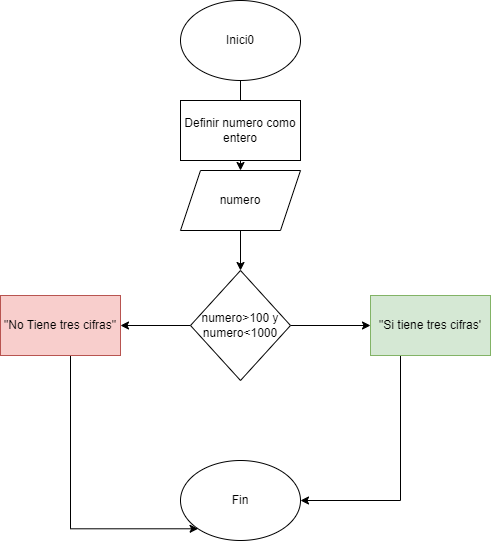

The diagram above was exported from draw.io. Its source (the exported page's mxGraphModel, read from the mxfile embedded in the PNG):
<mxGraphModel dx="1050" dy="523" grid="1" gridSize="10" guides="1" tooltips="1" connect="1" arrows="1" fold="1" page="1" pageScale="1" pageWidth="827" pageHeight="1169" math="0" shadow="0">
  <root>
    <mxCell id="0" />
    <mxCell id="1" parent="0" />
    <mxCell id="Qf7gcD_PuDzm4yJDkPV8-7" value="" style="edgeStyle=orthogonalEdgeStyle;rounded=0;orthogonalLoop=1;jettySize=auto;html=1;" edge="1" parent="1" source="Qf7gcD_PuDzm4yJDkPV8-1" target="Qf7gcD_PuDzm4yJDkPV8-4">
      <mxGeometry relative="1" as="geometry" />
    </mxCell>
    <mxCell id="Qf7gcD_PuDzm4yJDkPV8-1" value="Inici0" style="ellipse;whiteSpace=wrap;html=1;" vertex="1" parent="1">
      <mxGeometry x="310" y="10" width="120" height="80" as="geometry" />
    </mxCell>
    <mxCell id="Qf7gcD_PuDzm4yJDkPV8-2" value="Definir numero como entero" style="rounded=0;whiteSpace=wrap;html=1;" vertex="1" parent="1">
      <mxGeometry x="310" y="110" width="120" height="60" as="geometry" />
    </mxCell>
    <mxCell id="Qf7gcD_PuDzm4yJDkPV8-10" style="edgeStyle=orthogonalEdgeStyle;rounded=0;orthogonalLoop=1;jettySize=auto;html=1;entryX=0;entryY=1;entryDx=0;entryDy=0;" edge="1" parent="1" source="Qf7gcD_PuDzm4yJDkPV8-3" target="Qf7gcD_PuDzm4yJDkPV8-9">
      <mxGeometry relative="1" as="geometry">
        <Array as="points">
          <mxPoint x="200" y="538" />
        </Array>
      </mxGeometry>
    </mxCell>
    <mxCell id="Qf7gcD_PuDzm4yJDkPV8-3" value="&quot;No Tiene tres cifras&quot;" style="rounded=0;whiteSpace=wrap;html=1;fillColor=#f8cecc;strokeColor=#b85450;" vertex="1" parent="1">
      <mxGeometry x="130" y="305" width="120" height="60" as="geometry" />
    </mxCell>
    <mxCell id="Qf7gcD_PuDzm4yJDkPV8-8" value="" style="edgeStyle=orthogonalEdgeStyle;rounded=0;orthogonalLoop=1;jettySize=auto;html=1;" edge="1" parent="1" source="Qf7gcD_PuDzm4yJDkPV8-4" target="Qf7gcD_PuDzm4yJDkPV8-5">
      <mxGeometry relative="1" as="geometry" />
    </mxCell>
    <mxCell id="Qf7gcD_PuDzm4yJDkPV8-4" value="numero" style="shape=parallelogram;perimeter=parallelogramPerimeter;whiteSpace=wrap;html=1;fixedSize=1;" vertex="1" parent="1">
      <mxGeometry x="310" y="180" width="120" height="60" as="geometry" />
    </mxCell>
    <mxCell id="Qf7gcD_PuDzm4yJDkPV8-12" value="" style="edgeStyle=orthogonalEdgeStyle;rounded=0;orthogonalLoop=1;jettySize=auto;html=1;" edge="1" parent="1" source="Qf7gcD_PuDzm4yJDkPV8-5" target="Qf7gcD_PuDzm4yJDkPV8-3">
      <mxGeometry relative="1" as="geometry" />
    </mxCell>
    <mxCell id="Qf7gcD_PuDzm4yJDkPV8-13" value="" style="edgeStyle=orthogonalEdgeStyle;rounded=0;orthogonalLoop=1;jettySize=auto;html=1;" edge="1" parent="1" source="Qf7gcD_PuDzm4yJDkPV8-5" target="Qf7gcD_PuDzm4yJDkPV8-6">
      <mxGeometry relative="1" as="geometry" />
    </mxCell>
    <mxCell id="Qf7gcD_PuDzm4yJDkPV8-5" value="numero&amp;gt;100 y numero&amp;lt;1000" style="rhombus;whiteSpace=wrap;html=1;" vertex="1" parent="1">
      <mxGeometry x="320" y="280" width="100" height="110" as="geometry" />
    </mxCell>
    <mxCell id="Qf7gcD_PuDzm4yJDkPV8-11" style="edgeStyle=orthogonalEdgeStyle;rounded=0;orthogonalLoop=1;jettySize=auto;html=1;" edge="1" parent="1" source="Qf7gcD_PuDzm4yJDkPV8-6" target="Qf7gcD_PuDzm4yJDkPV8-9">
      <mxGeometry relative="1" as="geometry">
        <Array as="points">
          <mxPoint x="530" y="510" />
        </Array>
      </mxGeometry>
    </mxCell>
    <mxCell id="Qf7gcD_PuDzm4yJDkPV8-6" value="&quot;Si tiene tres cifras'" style="rounded=0;whiteSpace=wrap;html=1;fillColor=#d5e8d4;strokeColor=#82b366;" vertex="1" parent="1">
      <mxGeometry x="500" y="305" width="120" height="60" as="geometry" />
    </mxCell>
    <mxCell id="Qf7gcD_PuDzm4yJDkPV8-9" value="Fin" style="ellipse;whiteSpace=wrap;html=1;" vertex="1" parent="1">
      <mxGeometry x="310" y="470" width="120" height="80" as="geometry" />
    </mxCell>
  </root>
</mxGraphModel>